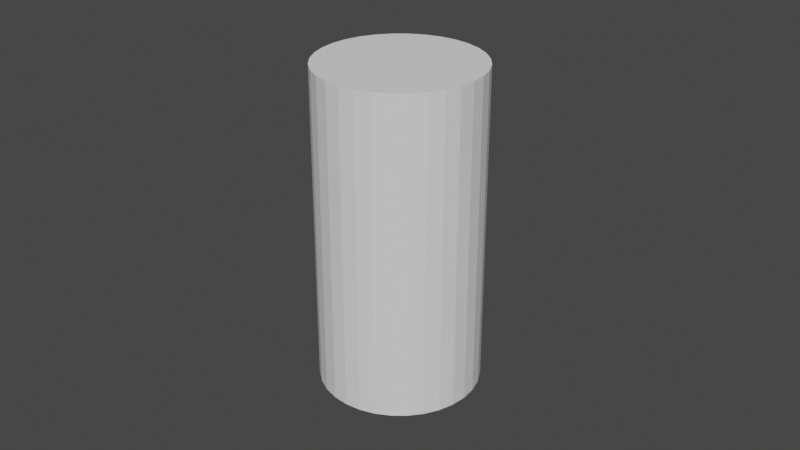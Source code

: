 # Source: test_cylinder.blend  (saved by Blender 3.3.6; exported with 4.5.12 LTS)
import bpy
from mathutils import Matrix  # noqa: F401  (used for matrix-valued properties, if any)

bpy.ops.wm.read_factory_settings(use_empty=True)
scene = bpy.context.scene
scene.name = 'Scene'

# ---- collections
col_collection_1 = bpy.data.collections.new('Collection 1'); scene.collection.children.link(col_collection_1)

# ---- world
world_world = bpy.data.worlds.new('World'); scene.world = world_world
world_world.use_nodes = True; world_world.node_tree.nodes.clear()
_N = world_world.node_tree.nodes; _L = world_world.node_tree.links
n0 = _N.new('ShaderNodeOutputWorld'); n0.name = 'World Output'; n0.location = (300, 300)
n1 = _N.new('ShaderNodeBackground'); n1.name = 'Background'; n1.location = (10, 300)
n1.inputs[0].default_value = (0.05088, 0.05088, 0.05088, 1.0)
_L.new(n1.outputs[0], n0.inputs[0])
n0.is_active_output = True
world_world.color = (0.05088, 0.05088, 0.05088)
world_world.use_sun_shadow = False
world_world.sun_shadow_jitter_overblur = 0.0

# ---- meshes
me_cylinder = bpy.data.meshes.new('Cylinder')
me_cylinder.from_pydata([(0.0, 1.0, -1.0), (0.0, 1.0, 1.0), (0.1951, 0.9808, -1.0), (0.1951, 0.9808, 1.0), (0.3827, 0.9239, -1.0), (0.3827, 0.9239, 1.0), (0.5556, 0.8315, -1.0), (0.5556, 0.8315, 1.0), (0.7071, 0.7071, -1.0), (0.7071, 0.7071, 1.0), (0.8315, 0.5556, -1.0), (0.8315, 0.5556, 1.0), (0.9239, 0.3827, -1.0), (0.9239, 0.3827, 1.0), (0.9808, 0.1951, -1.0), (0.9808, 0.1951, 1.0), (1.0, 0.0, -1.0), (1.0, 0.0, 1.0), (0.9808, -0.1951, -1.0), (0.9808, -0.1951, 1.0), (0.9239, -0.3827, -1.0), (0.9239, -0.3827, 1.0), (0.8315, -0.5556, -1.0), (0.8315, -0.5556, 1.0), (0.7071, -0.7071, -1.0), (0.7071, -0.7071, 1.0), (0.5556, -0.8315, -1.0), (0.5556, -0.8315, 1.0), (0.3827, -0.9239, -1.0), (0.3827, -0.9239, 1.0), (0.1951, -0.9808, -1.0), (0.1951, -0.9808, 1.0), (0.0, -1.0, -1.0), (0.0, -1.0, 1.0), (-0.1951, -0.9808, -1.0), (-0.1951, -0.9808, 1.0), (-0.3827, -0.9239, -1.0), (-0.3827, -0.9239, 1.0), (-0.5556, -0.8315, -1.0), (-0.5556, -0.8315, 1.0), (-0.7071, -0.7071, -1.0), (-0.7071, -0.7071, 1.0), (-0.8315, -0.5556, -1.0), (-0.8315, -0.5556, 1.0), (-0.9239, -0.3827, -1.0), (-0.9239, -0.3827, 1.0), (-0.9808, -0.1951, -1.0), (-0.9808, -0.1951, 1.0), (-1.0, 0.0, -1.0), (-1.0, 0.0, 1.0), (-0.9808, 0.1951, -1.0), (-0.9808, 0.1951, 1.0), (-0.9239, 0.3827, -1.0), (-0.9239, 0.3827, 1.0), (-0.8315, 0.5556, -1.0), (-0.8315, 0.5556, 1.0), (-0.7071, 0.7071, -1.0), (-0.7071, 0.7071, 1.0), (-0.5556, 0.8315, -1.0), (-0.5556, 0.8315, 1.0), (-0.3827, 0.9239, -1.0), (-0.3827, 0.9239, 1.0), (-0.1951, 0.9808, -1.0), (-0.1951, 0.9808, 1.0)], [], [(0, 1, 3, 2), (2, 3, 5, 4), (4, 5, 7, 6), (6, 7, 9, 8), (8, 9, 11, 10), (10, 11, 13, 12), (12, 13, 15, 14), (14, 15, 17, 16), (16, 17, 19, 18), (18, 19, 21, 20), (20, 21, 23, 22), (22, 23, 25, 24), (24, 25, 27, 26), (26, 27, 29, 28), (28, 29, 31, 30), (30, 31, 33, 32), (32, 33, 35, 34), (34, 35, 37, 36), (36, 37, 39, 38), (38, 39, 41, 40), (40, 41, 43, 42), (42, 43, 45, 44), (44, 45, 47, 46), (46, 47, 49, 48), (48, 49, 51, 50), (50, 51, 53, 52), (52, 53, 55, 54), (54, 55, 57, 56), (56, 57, 59, 58), (58, 59, 61, 60), (3, 1, 63, 61, 59, 57, 55, 53, 51, 49, 47, 45, 43, 41, 39, 37, 35, 33, 31, 29, 27, 25, 23, 21, 19, 17, 15, 13, 11, 9, 7, 5), (60, 61, 63, 62), (62, 63, 1, 0), (0, 2, 4, 6, 8, 10, 12, 14, 16, 18, 20, 22, 24, 26, 28, 30, 32, 34, 36, 38, 40, 42, 44, 46, 48, 50, 52, 54, 56, 58, 60, 62)])
_uv = me_cylinder.uv_layers.new(name='UVMap')
_uv.uv.foreach_set('vector', [1.0, 0.5, 1.0, 1.0, 0.9688, 1.0, 0.9688, 0.5, 0.9688, 0.5, 0.9688, 1.0, 0.9375, 1.0, 0.9375, 0.5, 0.9375, 0.5, 0.9375, 1.0, 0.9062, 1.0, 0.9062, 0.5, 0.9062, 0.5, 0.9062, 1.0, 0.875, 1.0, 0.875, 0.5, 0.875, 0.5, 0.875, 1.0, 0.8438, 1.0, 0.8438, 0.5, 0.8438, 0.5, 0.8438, 1.0, 0.8125, 1.0, 0.8125, 0.5, 0.8125, 0.5, 0.8125, 1.0, 0.7812, 1.0, 0.7812, 0.5, 0.7812, 0.5, 0.7812, 1.0, 0.75, 1.0, 0.75, 0.5, 0.75, 0.5, 0.75, 1.0, 0.7188, 1.0, 0.7188, 0.5, 0.7188, 0.5, 0.7188, 1.0, 0.6875, 1.0, 0.6875, 0.5, 0.6875, 0.5, 0.6875, 1.0, 0.6562, 1.0, 0.6562, 0.5, 0.6562, 0.5, 0.6562, 1.0, 0.625, 1.0, 0.625, 0.5, 0.625, 0.5, 0.625, 1.0, 0.5938, 1.0, 0.5938, 0.5, 0.5938, 0.5, 0.5938, 1.0, 0.5625, 1.0, 0.5625, 0.5, 0.5625, 0.5, 0.5625, 1.0, 0.5312, 1.0, 0.5312, 0.5, 0.5312, 0.5, 0.5312, 1.0, 0.5, 1.0, 0.5, 0.5, 0.5, 0.5, 0.5, 1.0, 0.4688, 1.0, 0.4688, 0.5, 0.4688, 0.5, 0.4688, 1.0, 0.4375, 1.0, 0.4375, 0.5, 0.4375, 0.5, 0.4375, 1.0, 0.4062, 1.0, 0.4062, 0.5, 0.4062, 0.5, 0.4062, 1.0, 0.375, 1.0, 0.375, 0.5, 0.375, 0.5, 0.375, 1.0, 0.3438, 1.0, 0.3438, 0.5, 0.3438, 0.5, 0.3438, 1.0, 0.3125, 1.0, 0.3125, 0.5, 0.3125, 0.5, 0.3125, 1.0, 0.2812, 1.0, 0.2812, 0.5, 0.2812, 0.5, 0.2812, 1.0, 0.25, 1.0, 0.25, 0.5, 0.25, 0.5, 0.25, 1.0, 0.2188, 1.0, 0.2188, 0.5, 0.2188, 0.5, 0.2188, 1.0, 0.1875, 1.0, 0.1875, 0.5, 0.1875, 0.5, 0.1875, 1.0, 0.1562, 1.0, 0.1562, 0.5, 0.1562, 0.5, 0.1562, 1.0, 0.125, 1.0, 0.125, 0.5, 0.125, 0.5, 0.125, 1.0, 0.09375, 1.0, 0.09375, 0.5, 0.09375, 0.5, 0.09375, 1.0, 0.0625, 1.0, 0.0625, 0.5, 0.2968, 0.4854, 0.25, 0.49, 0.2032, 0.4854, 0.1582, 0.4717, 0.1167, 0.4496, 0.08029, 0.4197, 0.05045, 0.3833, 0.02827, 0.3418, 0.01461, 0.2968, 0.01, 0.25, 0.01461, 0.2032, 0.02827, 0.1582, 0.05045, 0.1167, 0.08029, 0.08029, 0.1167, 0.05045, 0.1582, 0.02827, 0.2032, 0.01461, 0.25, 0.01, 0.2968, 0.01461, 0.3418, 0.02827, 0.3833, 0.05045, 0.4197, 0.08029, 0.4496, 0.1167, 0.4717, 0.1582, 0.4854, 0.2032, 0.49, 0.25, 0.4854, 0.2968, 0.4717, 0.3418, 0.4496, 0.3833, 0.4197, 0.4197, 0.3833, 0.4496, 0.3418, 0.4717, 0.0625, 0.5, 0.0625, 1.0, 0.03125, 1.0, 0.03125, 0.5, 0.03125, 0.5, 0.03125, 1.0, 0.0, 1.0, 0.0, 0.5, 0.75, 0.49, 0.7968, 0.4854, 0.8418, 0.4717, 0.8833, 0.4496, 0.9197, 0.4197, 0.9496, 0.3833, 0.9717, 0.3418, 0.9854, 0.2968, 0.99, 0.25, 0.9854, 0.2032, 0.9717, 0.1582, 0.9496, 0.1167, 0.9197, 0.08029, 0.8833, 0.05045, 0.8418, 0.02827, 0.7968, 0.01461, 0.75, 0.01, 0.7032, 0.01461, 0.6582, 0.02827, 0.6167, 0.05045, 0.5803, 0.08029, 0.5504, 0.1167, 0.5283, 0.1582, 0.5146, 0.2032, 0.51, 0.25, 0.5146, 0.2968, 0.5283, 0.3418, 0.5504, 0.3833, 0.5803, 0.4197, 0.6167, 0.4496, 0.6582, 0.4717, 0.7032, 0.4854])
me_cylinder.update()

# ---- objects
ob_cylinder = bpy.data.objects.new('Cylinder', me_cylinder)

# ---- transforms, parenting, visibility, modifiers, constraints
ob_cylinder.location = (0.0, 0.0, 0.05)
ob_cylinder.scale = (0.025, 0.025, 0.05)

# ---- collection membership
col_collection_1.objects.link(ob_cylinder)

# ---- scene / render settings (as saved in the file)
scene.frame_start = 1; scene.frame_end = 250; scene.frame_set(1)
scene.render.engine = 'BLENDER_EEVEE_NEXT'
scene.cycles.sampling_pattern = 'TABULATED_SOBOL'
scene.cycles.use_light_tree = False
scene.view_settings.view_transform = 'Filmic'
bpy.context.view_layer.update()

# ---- added for rendering (the .blend has no active camera and no usable light): camera, sun
cam_auto = bpy.data.cameras.new('AutoCamera')
cam_auto.lens = 50.0
cam_auto.sensor_width = 36.0
cam_auto.clip_end = 1000.0
ob_auto_camera = bpy.data.objects.new('AutoCamera', cam_auto)
scene.collection.objects.link(ob_auto_camera)
ob_auto_camera.location = (0.185045, -0.222054, 0.198036)
ob_auto_camera.rotation_euler = (1.09748, -7.21219e-08, 0.694738)
scene.camera = ob_auto_camera
light_auto_sun = bpy.data.lights.new('AutoSun', 'SUN')
light_auto_sun.energy = 3.0
light_auto_sun.angle = 0.0523599
ob_auto_sun = bpy.data.objects.new('AutoSun', light_auto_sun)
scene.collection.objects.link(ob_auto_sun)
ob_auto_sun.rotation_euler = (0.872665, 0.174533, 0.523599)
bpy.context.view_layer.update()
